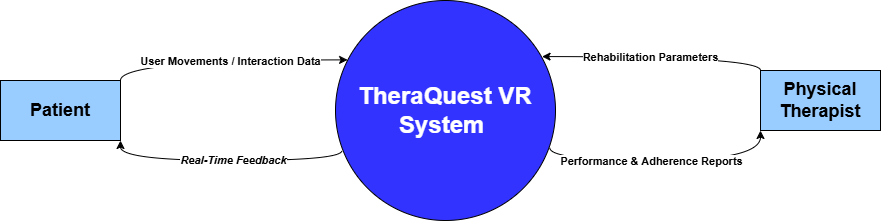

The diagram above was exported from draw.io. Its source (the exported page's mxGraphModel, read from the mxfile embedded in the PNG):
<mxGraphModel dx="2119" dy="558" grid="1" gridSize="10" guides="1" tooltips="1" connect="1" arrows="1" fold="1" page="1" pageScale="1" pageWidth="850" pageHeight="1100" math="0" shadow="0">
  <root>
    <mxCell id="0" />
    <mxCell id="1" parent="0" />
    <mxCell id="Qxdooll3PLuTCKLX-Tuo-1" parent="1" style="ellipse;whiteSpace=wrap;html=1;aspect=fixed;fillColor=#3333FF;" value="&lt;b&gt;&lt;font style=&quot;font-size: 24px; color: rgb(255, 255, 255);&quot;&gt;TheraQuest VR System&amp;nbsp;&lt;/font&gt;&lt;/b&gt;" vertex="1">
      <mxGeometry height="220" width="220" x="315" y="270" as="geometry" />
    </mxCell>
    <mxCell id="Qxdooll3PLuTCKLX-Tuo-2" parent="1" style="rounded=0;whiteSpace=wrap;html=1;fillColor=#99CCFF;" value="&lt;font style=&quot;font-size: 18px;&quot;&gt;&lt;b&gt;Patient&lt;/b&gt;&lt;/font&gt;" vertex="1">
      <mxGeometry height="60" width="120" x="-20" y="350" as="geometry" />
    </mxCell>
    <mxCell id="Qxdooll3PLuTCKLX-Tuo-3" parent="1" style="rounded=0;whiteSpace=wrap;html=1;fillColor=#99CCFF;" value="&lt;font style=&quot;font-size: 18px;&quot;&gt;&lt;b&gt;Physical Therapist&lt;/b&gt;&lt;/font&gt;" vertex="1">
      <mxGeometry height="60" width="120" x="740" y="340" as="geometry" />
    </mxCell>
    <mxCell id="Qxdooll3PLuTCKLX-Tuo-4" edge="1" parent="1" source="Qxdooll3PLuTCKLX-Tuo-2" style="edgeStyle=orthogonalEdgeStyle;rounded=0;orthogonalLoop=1;jettySize=auto;html=1;exitX=1;exitY=0;exitDx=0;exitDy=0;entryX=0.055;entryY=0.27;entryDx=0;entryDy=0;entryPerimeter=0;curved=1;" target="Qxdooll3PLuTCKLX-Tuo-1">
      <mxGeometry relative="1" as="geometry" />
    </mxCell>
    <mxCell id="Qxdooll3PLuTCKLX-Tuo-5" connectable="0" parent="Qxdooll3PLuTCKLX-Tuo-4" style="edgeLabel;html=1;align=center;verticalAlign=middle;resizable=0;points=[];" value="&lt;b&gt;User Movements / Interaction Data&lt;/b&gt;" vertex="1">
      <mxGeometry relative="1" x="-0.0697" y="1" as="geometry">
        <mxPoint x="15" y="2" as="offset" />
      </mxGeometry>
    </mxCell>
    <mxCell id="Qxdooll3PLuTCKLX-Tuo-6" edge="1" parent="1" source="Qxdooll3PLuTCKLX-Tuo-2" style="edgeStyle=orthogonalEdgeStyle;rounded=0;orthogonalLoop=1;jettySize=auto;html=1;entryX=0.029;entryY=0.682;entryDx=0;entryDy=0;entryPerimeter=0;curved=1;startArrow=classic;startFill=1;endArrow=none;endFill=0;exitX=1;exitY=1;exitDx=0;exitDy=0;" target="Qxdooll3PLuTCKLX-Tuo-1">
      <mxGeometry relative="1" as="geometry">
        <Array as="points">
          <mxPoint x="100" y="430" />
          <mxPoint x="321" y="430" />
        </Array>
        <mxPoint x="40" y="410" as="sourcePoint" />
      </mxGeometry>
    </mxCell>
    <mxCell id="Qxdooll3PLuTCKLX-Tuo-9" connectable="0" parent="Qxdooll3PLuTCKLX-Tuo-6" style="edgeLabel;html=1;align=center;verticalAlign=middle;resizable=0;points=[];" value="&lt;i&gt;&lt;b&gt;Real-Time Feedback&lt;/b&gt;&lt;/i&gt;" vertex="1">
      <mxGeometry relative="1" x="0.0542" as="geometry">
        <mxPoint as="offset" />
      </mxGeometry>
    </mxCell>
    <mxCell id="Qxdooll3PLuTCKLX-Tuo-10" edge="1" parent="1" source="Qxdooll3PLuTCKLX-Tuo-3" style="edgeStyle=orthogonalEdgeStyle;rounded=0;orthogonalLoop=1;jettySize=auto;html=1;exitX=0;exitY=0;exitDx=0;exitDy=0;entryX=0.939;entryY=0.255;entryDx=0;entryDy=0;entryPerimeter=0;curved=1;" target="Qxdooll3PLuTCKLX-Tuo-1">
      <mxGeometry relative="1" as="geometry">
        <Array as="points">
          <mxPoint x="740" y="326" />
        </Array>
      </mxGeometry>
    </mxCell>
    <mxCell id="Qxdooll3PLuTCKLX-Tuo-11" connectable="0" parent="Qxdooll3PLuTCKLX-Tuo-10" style="edgeLabel;html=1;align=center;verticalAlign=middle;resizable=0;points=[];" value="&lt;b&gt;Rehabilitation Parameters&lt;/b&gt;" vertex="1">
      <mxGeometry relative="1" x="0.0279" y="1" as="geometry">
        <mxPoint x="-5" as="offset" />
      </mxGeometry>
    </mxCell>
    <mxCell id="Qxdooll3PLuTCKLX-Tuo-12" edge="1" parent="1" source="Qxdooll3PLuTCKLX-Tuo-3" style="edgeStyle=orthogonalEdgeStyle;rounded=0;orthogonalLoop=1;jettySize=auto;html=1;exitX=0;exitY=1;exitDx=0;exitDy=0;entryX=0.974;entryY=0.669;entryDx=0;entryDy=0;entryPerimeter=0;curved=1;startArrow=classic;startFill=1;endArrow=none;endFill=0;" target="Qxdooll3PLuTCKLX-Tuo-1">
      <mxGeometry relative="1" as="geometry">
        <Array as="points">
          <mxPoint x="740" y="430" />
          <mxPoint x="529" y="430" />
        </Array>
      </mxGeometry>
    </mxCell>
    <mxCell id="Qxdooll3PLuTCKLX-Tuo-13" connectable="0" parent="Qxdooll3PLuTCKLX-Tuo-12" style="edgeLabel;html=1;align=center;verticalAlign=middle;resizable=0;points=[];" value="&lt;b&gt;Performance &amp;amp; Adherence Reports&lt;/b&gt;" vertex="1">
      <mxGeometry relative="1" x="-0.0099" y="1" as="geometry">
        <mxPoint x="-14" as="offset" />
      </mxGeometry>
    </mxCell>
  </root>
</mxGraphModel>